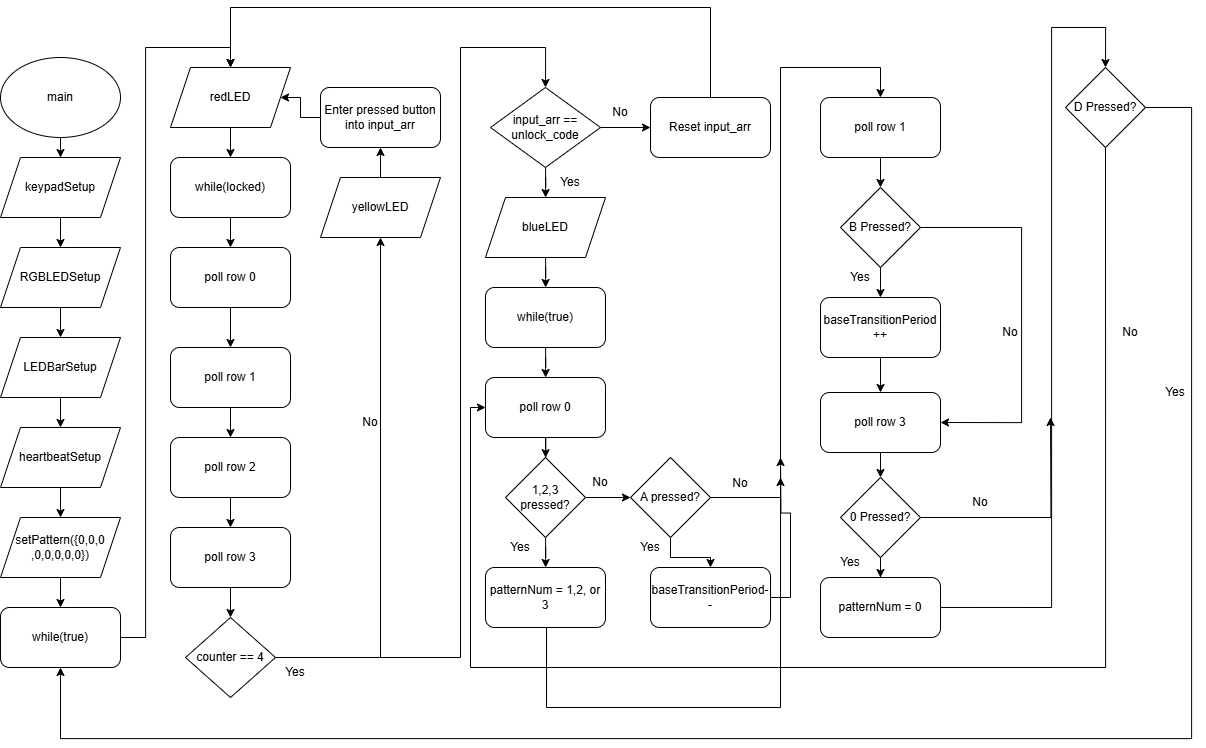

The diagram above was exported from draw.io. Its source (the exported page's mxGraphModel, read from the mxfile embedded in the PNG):
<mxGraphModel dx="2298" dy="1018" grid="1" gridSize="10" guides="1" tooltips="1" connect="1" arrows="1" fold="1" page="1" pageScale="1" pageWidth="850" pageHeight="1100" math="0" shadow="0">
  <root>
    <mxCell id="0" />
    <mxCell id="1" parent="0" />
    <mxCell id="oYdP7mIW9Y0o56i0249O-3" value="" style="edgeStyle=orthogonalEdgeStyle;rounded=0;orthogonalLoop=1;jettySize=auto;html=1;" edge="1" parent="1" source="oYdP7mIW9Y0o56i0249O-1" target="oYdP7mIW9Y0o56i0249O-2">
      <mxGeometry relative="1" as="geometry" />
    </mxCell>
    <mxCell id="oYdP7mIW9Y0o56i0249O-1" value="main" style="ellipse;whiteSpace=wrap;html=1;" vertex="1" parent="1">
      <mxGeometry x="130" y="60" width="120" height="80" as="geometry" />
    </mxCell>
    <mxCell id="oYdP7mIW9Y0o56i0249O-5" value="" style="edgeStyle=orthogonalEdgeStyle;rounded=0;orthogonalLoop=1;jettySize=auto;html=1;" edge="1" parent="1" source="oYdP7mIW9Y0o56i0249O-2" target="oYdP7mIW9Y0o56i0249O-4">
      <mxGeometry relative="1" as="geometry" />
    </mxCell>
    <mxCell id="oYdP7mIW9Y0o56i0249O-2" value="keypadSetup" style="shape=parallelogram;perimeter=parallelogramPerimeter;whiteSpace=wrap;html=1;fixedSize=1;" vertex="1" parent="1">
      <mxGeometry x="130" y="160" width="120" height="60" as="geometry" />
    </mxCell>
    <mxCell id="oYdP7mIW9Y0o56i0249O-7" value="" style="edgeStyle=orthogonalEdgeStyle;rounded=0;orthogonalLoop=1;jettySize=auto;html=1;" edge="1" parent="1" source="oYdP7mIW9Y0o56i0249O-4" target="oYdP7mIW9Y0o56i0249O-6">
      <mxGeometry relative="1" as="geometry" />
    </mxCell>
    <mxCell id="oYdP7mIW9Y0o56i0249O-4" value="RGBLEDSetup" style="shape=parallelogram;perimeter=parallelogramPerimeter;whiteSpace=wrap;html=1;fixedSize=1;" vertex="1" parent="1">
      <mxGeometry x="130" y="250" width="120" height="60" as="geometry" />
    </mxCell>
    <mxCell id="oYdP7mIW9Y0o56i0249O-9" value="" style="edgeStyle=orthogonalEdgeStyle;rounded=0;orthogonalLoop=1;jettySize=auto;html=1;" edge="1" parent="1" source="oYdP7mIW9Y0o56i0249O-6" target="oYdP7mIW9Y0o56i0249O-8">
      <mxGeometry relative="1" as="geometry" />
    </mxCell>
    <mxCell id="oYdP7mIW9Y0o56i0249O-6" value="LEDBarSetup" style="shape=parallelogram;perimeter=parallelogramPerimeter;whiteSpace=wrap;html=1;fixedSize=1;" vertex="1" parent="1">
      <mxGeometry x="130" y="340" width="120" height="60" as="geometry" />
    </mxCell>
    <mxCell id="oYdP7mIW9Y0o56i0249O-11" value="" style="edgeStyle=orthogonalEdgeStyle;rounded=0;orthogonalLoop=1;jettySize=auto;html=1;" edge="1" parent="1" source="oYdP7mIW9Y0o56i0249O-8" target="oYdP7mIW9Y0o56i0249O-10">
      <mxGeometry relative="1" as="geometry" />
    </mxCell>
    <mxCell id="oYdP7mIW9Y0o56i0249O-8" value="heartbeatSetup" style="shape=parallelogram;perimeter=parallelogramPerimeter;whiteSpace=wrap;html=1;fixedSize=1;" vertex="1" parent="1">
      <mxGeometry x="130" y="430" width="120" height="60" as="geometry" />
    </mxCell>
    <mxCell id="oYdP7mIW9Y0o56i0249O-13" value="" style="edgeStyle=orthogonalEdgeStyle;rounded=0;orthogonalLoop=1;jettySize=auto;html=1;" edge="1" parent="1" source="oYdP7mIW9Y0o56i0249O-10" target="oYdP7mIW9Y0o56i0249O-12">
      <mxGeometry relative="1" as="geometry" />
    </mxCell>
    <mxCell id="oYdP7mIW9Y0o56i0249O-10" value="setPattern({0,0,0&lt;div&gt;,0,0,0,0,0})&lt;/div&gt;" style="shape=parallelogram;perimeter=parallelogramPerimeter;whiteSpace=wrap;html=1;fixedSize=1;" vertex="1" parent="1">
      <mxGeometry x="130" y="520" width="120" height="60" as="geometry" />
    </mxCell>
    <mxCell id="oYdP7mIW9Y0o56i0249O-18" style="edgeStyle=orthogonalEdgeStyle;rounded=0;orthogonalLoop=1;jettySize=auto;html=1;entryX=0.5;entryY=0;entryDx=0;entryDy=0;" edge="1" parent="1" source="oYdP7mIW9Y0o56i0249O-12" target="oYdP7mIW9Y0o56i0249O-15">
      <mxGeometry relative="1" as="geometry" />
    </mxCell>
    <mxCell id="oYdP7mIW9Y0o56i0249O-12" value="while(true)" style="rounded=1;whiteSpace=wrap;html=1;" vertex="1" parent="1">
      <mxGeometry x="130" y="610" width="120" height="60" as="geometry" />
    </mxCell>
    <mxCell id="oYdP7mIW9Y0o56i0249O-20" value="" style="edgeStyle=orthogonalEdgeStyle;rounded=0;orthogonalLoop=1;jettySize=auto;html=1;" edge="1" parent="1" source="oYdP7mIW9Y0o56i0249O-15" target="oYdP7mIW9Y0o56i0249O-19">
      <mxGeometry relative="1" as="geometry" />
    </mxCell>
    <mxCell id="oYdP7mIW9Y0o56i0249O-15" value="redLED" style="shape=parallelogram;perimeter=parallelogramPerimeter;whiteSpace=wrap;html=1;fixedSize=1;" vertex="1" parent="1">
      <mxGeometry x="300" y="70" width="120" height="60" as="geometry" />
    </mxCell>
    <mxCell id="oYdP7mIW9Y0o56i0249O-22" value="" style="edgeStyle=orthogonalEdgeStyle;rounded=0;orthogonalLoop=1;jettySize=auto;html=1;" edge="1" parent="1" source="oYdP7mIW9Y0o56i0249O-19" target="oYdP7mIW9Y0o56i0249O-21">
      <mxGeometry relative="1" as="geometry" />
    </mxCell>
    <mxCell id="oYdP7mIW9Y0o56i0249O-19" value="while(locked)" style="rounded=1;whiteSpace=wrap;html=1;" vertex="1" parent="1">
      <mxGeometry x="300" y="160" width="120" height="60" as="geometry" />
    </mxCell>
    <mxCell id="oYdP7mIW9Y0o56i0249O-24" value="" style="edgeStyle=orthogonalEdgeStyle;rounded=0;orthogonalLoop=1;jettySize=auto;html=1;" edge="1" parent="1" source="oYdP7mIW9Y0o56i0249O-21" target="oYdP7mIW9Y0o56i0249O-23">
      <mxGeometry relative="1" as="geometry" />
    </mxCell>
    <mxCell id="oYdP7mIW9Y0o56i0249O-21" value="poll row 0" style="rounded=1;whiteSpace=wrap;html=1;" vertex="1" parent="1">
      <mxGeometry x="300" y="250" width="120" height="60" as="geometry" />
    </mxCell>
    <mxCell id="oYdP7mIW9Y0o56i0249O-26" value="" style="edgeStyle=orthogonalEdgeStyle;rounded=0;orthogonalLoop=1;jettySize=auto;html=1;" edge="1" parent="1" source="oYdP7mIW9Y0o56i0249O-23" target="oYdP7mIW9Y0o56i0249O-25">
      <mxGeometry relative="1" as="geometry" />
    </mxCell>
    <mxCell id="oYdP7mIW9Y0o56i0249O-23" value="poll row 1" style="rounded=1;whiteSpace=wrap;html=1;" vertex="1" parent="1">
      <mxGeometry x="300" y="350" width="120" height="60" as="geometry" />
    </mxCell>
    <mxCell id="oYdP7mIW9Y0o56i0249O-28" value="" style="edgeStyle=orthogonalEdgeStyle;rounded=0;orthogonalLoop=1;jettySize=auto;html=1;" edge="1" parent="1" source="oYdP7mIW9Y0o56i0249O-25" target="oYdP7mIW9Y0o56i0249O-27">
      <mxGeometry relative="1" as="geometry" />
    </mxCell>
    <mxCell id="oYdP7mIW9Y0o56i0249O-25" value="poll row 2" style="rounded=1;whiteSpace=wrap;html=1;" vertex="1" parent="1">
      <mxGeometry x="300" y="440" width="120" height="60" as="geometry" />
    </mxCell>
    <mxCell id="oYdP7mIW9Y0o56i0249O-30" value="" style="edgeStyle=orthogonalEdgeStyle;rounded=0;orthogonalLoop=1;jettySize=auto;html=1;" edge="1" parent="1" source="oYdP7mIW9Y0o56i0249O-27" target="oYdP7mIW9Y0o56i0249O-29">
      <mxGeometry relative="1" as="geometry" />
    </mxCell>
    <mxCell id="oYdP7mIW9Y0o56i0249O-27" value="poll row 3" style="rounded=1;whiteSpace=wrap;html=1;" vertex="1" parent="1">
      <mxGeometry x="300" y="530" width="120" height="60" as="geometry" />
    </mxCell>
    <mxCell id="oYdP7mIW9Y0o56i0249O-32" style="edgeStyle=orthogonalEdgeStyle;rounded=0;orthogonalLoop=1;jettySize=auto;html=1;entryX=0.5;entryY=0;entryDx=0;entryDy=0;" edge="1" parent="1" source="oYdP7mIW9Y0o56i0249O-29" target="oYdP7mIW9Y0o56i0249O-42">
      <mxGeometry relative="1" as="geometry">
        <mxPoint x="720" y="70" as="targetPoint" />
        <Array as="points">
          <mxPoint x="590" y="660" />
          <mxPoint x="590" y="50" />
          <mxPoint x="675" y="50" />
        </Array>
      </mxGeometry>
    </mxCell>
    <mxCell id="oYdP7mIW9Y0o56i0249O-29" value="counter == 4" style="rhombus;whiteSpace=wrap;html=1;" vertex="1" parent="1">
      <mxGeometry x="315" y="620" width="90" height="80" as="geometry" />
    </mxCell>
    <mxCell id="oYdP7mIW9Y0o56i0249O-40" style="edgeStyle=orthogonalEdgeStyle;rounded=0;orthogonalLoop=1;jettySize=auto;html=1;exitX=0.25;exitY=0;exitDx=0;exitDy=0;entryX=0.5;entryY=1;entryDx=0;entryDy=0;" edge="1" parent="1" source="oYdP7mIW9Y0o56i0249O-33" target="oYdP7mIW9Y0o56i0249O-44">
      <mxGeometry relative="1" as="geometry">
        <mxPoint x="510" y="260" as="targetPoint" />
        <Array as="points">
          <mxPoint x="510" y="660" />
        </Array>
      </mxGeometry>
    </mxCell>
    <mxCell id="oYdP7mIW9Y0o56i0249O-33" value="Yes" style="text;html=1;align=center;verticalAlign=middle;whiteSpace=wrap;rounded=0;" vertex="1" parent="1">
      <mxGeometry x="395" y="660" width="60" height="30" as="geometry" />
    </mxCell>
    <mxCell id="oYdP7mIW9Y0o56i0249O-38" value="No" style="text;html=1;align=center;verticalAlign=middle;whiteSpace=wrap;rounded=0;" vertex="1" parent="1">
      <mxGeometry x="470" y="410" width="60" height="30" as="geometry" />
    </mxCell>
    <mxCell id="oYdP7mIW9Y0o56i0249O-41" style="edgeStyle=orthogonalEdgeStyle;rounded=0;orthogonalLoop=1;jettySize=auto;html=1;entryX=1;entryY=0.5;entryDx=0;entryDy=0;" edge="1" parent="1" source="oYdP7mIW9Y0o56i0249O-39" target="oYdP7mIW9Y0o56i0249O-15">
      <mxGeometry relative="1" as="geometry" />
    </mxCell>
    <mxCell id="oYdP7mIW9Y0o56i0249O-39" value="Enter pressed button into input_arr" style="rounded=1;whiteSpace=wrap;html=1;" vertex="1" parent="1">
      <mxGeometry x="450" y="90" width="120" height="60" as="geometry" />
    </mxCell>
    <mxCell id="oYdP7mIW9Y0o56i0249O-47" value="" style="edgeStyle=orthogonalEdgeStyle;rounded=0;orthogonalLoop=1;jettySize=auto;html=1;" edge="1" parent="1" source="oYdP7mIW9Y0o56i0249O-42" target="oYdP7mIW9Y0o56i0249O-46">
      <mxGeometry relative="1" as="geometry" />
    </mxCell>
    <mxCell id="oYdP7mIW9Y0o56i0249O-50" value="" style="edgeStyle=orthogonalEdgeStyle;rounded=0;orthogonalLoop=1;jettySize=auto;html=1;" edge="1" parent="1" source="oYdP7mIW9Y0o56i0249O-42" target="oYdP7mIW9Y0o56i0249O-49">
      <mxGeometry relative="1" as="geometry" />
    </mxCell>
    <mxCell id="oYdP7mIW9Y0o56i0249O-42" value="input_arr == unlock_code" style="rhombus;whiteSpace=wrap;html=1;" vertex="1" parent="1">
      <mxGeometry x="620" y="90" width="110" height="80" as="geometry" />
    </mxCell>
    <mxCell id="oYdP7mIW9Y0o56i0249O-45" value="" style="edgeStyle=orthogonalEdgeStyle;rounded=0;orthogonalLoop=1;jettySize=auto;html=1;" edge="1" parent="1" source="oYdP7mIW9Y0o56i0249O-44" target="oYdP7mIW9Y0o56i0249O-39">
      <mxGeometry relative="1" as="geometry" />
    </mxCell>
    <mxCell id="oYdP7mIW9Y0o56i0249O-44" value="yellowLED" style="shape=parallelogram;perimeter=parallelogramPerimeter;whiteSpace=wrap;html=1;fixedSize=1;" vertex="1" parent="1">
      <mxGeometry x="450" y="180" width="120" height="60" as="geometry" />
    </mxCell>
    <mxCell id="oYdP7mIW9Y0o56i0249O-54" value="" style="edgeStyle=orthogonalEdgeStyle;rounded=0;orthogonalLoop=1;jettySize=auto;html=1;" edge="1" parent="1" source="oYdP7mIW9Y0o56i0249O-46" target="oYdP7mIW9Y0o56i0249O-53">
      <mxGeometry relative="1" as="geometry" />
    </mxCell>
    <mxCell id="oYdP7mIW9Y0o56i0249O-46" value="blueLED" style="shape=parallelogram;perimeter=parallelogramPerimeter;whiteSpace=wrap;html=1;fixedSize=1;" vertex="1" parent="1">
      <mxGeometry x="615" y="200" width="120" height="60" as="geometry" />
    </mxCell>
    <mxCell id="oYdP7mIW9Y0o56i0249O-48" value="Yes" style="text;html=1;align=center;verticalAlign=middle;whiteSpace=wrap;rounded=0;" vertex="1" parent="1">
      <mxGeometry x="670" y="170" width="60" height="30" as="geometry" />
    </mxCell>
    <mxCell id="oYdP7mIW9Y0o56i0249O-52" style="edgeStyle=orthogonalEdgeStyle;rounded=0;orthogonalLoop=1;jettySize=auto;html=1;entryX=0.5;entryY=0;entryDx=0;entryDy=0;" edge="1" parent="1" source="oYdP7mIW9Y0o56i0249O-49" target="oYdP7mIW9Y0o56i0249O-15">
      <mxGeometry relative="1" as="geometry">
        <mxPoint x="840" y="10" as="targetPoint" />
        <Array as="points">
          <mxPoint x="840" y="10" />
          <mxPoint x="360" y="10" />
        </Array>
      </mxGeometry>
    </mxCell>
    <mxCell id="oYdP7mIW9Y0o56i0249O-49" value="Reset input_arr" style="rounded=1;whiteSpace=wrap;html=1;" vertex="1" parent="1">
      <mxGeometry x="780" y="100" width="120" height="60" as="geometry" />
    </mxCell>
    <mxCell id="oYdP7mIW9Y0o56i0249O-51" value="No" style="text;html=1;align=center;verticalAlign=middle;whiteSpace=wrap;rounded=0;" vertex="1" parent="1">
      <mxGeometry x="720" y="100" width="60" height="30" as="geometry" />
    </mxCell>
    <mxCell id="oYdP7mIW9Y0o56i0249O-56" value="" style="edgeStyle=orthogonalEdgeStyle;rounded=0;orthogonalLoop=1;jettySize=auto;html=1;" edge="1" parent="1" source="oYdP7mIW9Y0o56i0249O-53" target="oYdP7mIW9Y0o56i0249O-55">
      <mxGeometry relative="1" as="geometry" />
    </mxCell>
    <mxCell id="oYdP7mIW9Y0o56i0249O-53" value="while(true)" style="rounded=1;whiteSpace=wrap;html=1;" vertex="1" parent="1">
      <mxGeometry x="615" y="290" width="120" height="60" as="geometry" />
    </mxCell>
    <mxCell id="oYdP7mIW9Y0o56i0249O-58" value="" style="edgeStyle=orthogonalEdgeStyle;rounded=0;orthogonalLoop=1;jettySize=auto;html=1;" edge="1" parent="1" source="oYdP7mIW9Y0o56i0249O-55" target="oYdP7mIW9Y0o56i0249O-57">
      <mxGeometry relative="1" as="geometry" />
    </mxCell>
    <mxCell id="oYdP7mIW9Y0o56i0249O-55" value="poll row 0" style="rounded=1;whiteSpace=wrap;html=1;" vertex="1" parent="1">
      <mxGeometry x="615" y="380" width="120" height="60" as="geometry" />
    </mxCell>
    <mxCell id="oYdP7mIW9Y0o56i0249O-60" value="" style="edgeStyle=orthogonalEdgeStyle;rounded=0;orthogonalLoop=1;jettySize=auto;html=1;" edge="1" parent="1" source="oYdP7mIW9Y0o56i0249O-57" target="oYdP7mIW9Y0o56i0249O-59">
      <mxGeometry relative="1" as="geometry" />
    </mxCell>
    <mxCell id="oYdP7mIW9Y0o56i0249O-64" value="" style="edgeStyle=orthogonalEdgeStyle;rounded=0;orthogonalLoop=1;jettySize=auto;html=1;" edge="1" parent="1" source="oYdP7mIW9Y0o56i0249O-57" target="oYdP7mIW9Y0o56i0249O-63">
      <mxGeometry relative="1" as="geometry" />
    </mxCell>
    <mxCell id="oYdP7mIW9Y0o56i0249O-57" value="1,2,3 pressed?" style="rhombus;whiteSpace=wrap;html=1;" vertex="1" parent="1">
      <mxGeometry x="635" y="460" width="80" height="80" as="geometry" />
    </mxCell>
    <mxCell id="oYdP7mIW9Y0o56i0249O-73" style="edgeStyle=orthogonalEdgeStyle;rounded=0;orthogonalLoop=1;jettySize=auto;html=1;" edge="1" parent="1" source="oYdP7mIW9Y0o56i0249O-59">
      <mxGeometry relative="1" as="geometry">
        <mxPoint x="910" y="480" as="targetPoint" />
        <Array as="points">
          <mxPoint x="676" y="710" />
          <mxPoint x="910" y="710" />
        </Array>
      </mxGeometry>
    </mxCell>
    <mxCell id="oYdP7mIW9Y0o56i0249O-59" value="patternNum = 1,2, or 3" style="rounded=1;whiteSpace=wrap;html=1;" vertex="1" parent="1">
      <mxGeometry x="615" y="570" width="120" height="60" as="geometry" />
    </mxCell>
    <mxCell id="oYdP7mIW9Y0o56i0249O-61" value="Yes" style="text;html=1;align=center;verticalAlign=middle;whiteSpace=wrap;rounded=0;" vertex="1" parent="1">
      <mxGeometry x="620" y="535" width="60" height="30" as="geometry" />
    </mxCell>
    <mxCell id="oYdP7mIW9Y0o56i0249O-67" style="edgeStyle=orthogonalEdgeStyle;rounded=0;orthogonalLoop=1;jettySize=auto;html=1;entryX=0.5;entryY=0;entryDx=0;entryDy=0;" edge="1" parent="1" source="oYdP7mIW9Y0o56i0249O-63" target="oYdP7mIW9Y0o56i0249O-66">
      <mxGeometry relative="1" as="geometry" />
    </mxCell>
    <mxCell id="oYdP7mIW9Y0o56i0249O-70" style="edgeStyle=orthogonalEdgeStyle;rounded=0;orthogonalLoop=1;jettySize=auto;html=1;entryX=0.5;entryY=0;entryDx=0;entryDy=0;" edge="1" parent="1" source="oYdP7mIW9Y0o56i0249O-63" target="oYdP7mIW9Y0o56i0249O-69">
      <mxGeometry relative="1" as="geometry">
        <mxPoint x="920" y="158.77194053248354" as="targetPoint" />
        <Array as="points">
          <mxPoint x="910" y="500" />
          <mxPoint x="910" y="70" />
          <mxPoint x="1010" y="70" />
        </Array>
      </mxGeometry>
    </mxCell>
    <mxCell id="oYdP7mIW9Y0o56i0249O-63" value="A pressed?" style="rhombus;whiteSpace=wrap;html=1;" vertex="1" parent="1">
      <mxGeometry x="760" y="460" width="80" height="80" as="geometry" />
    </mxCell>
    <mxCell id="oYdP7mIW9Y0o56i0249O-65" value="No" style="text;html=1;align=center;verticalAlign=middle;whiteSpace=wrap;rounded=0;" vertex="1" parent="1">
      <mxGeometry x="700" y="470" width="60" height="30" as="geometry" />
    </mxCell>
    <mxCell id="oYdP7mIW9Y0o56i0249O-72" style="edgeStyle=orthogonalEdgeStyle;rounded=0;orthogonalLoop=1;jettySize=auto;html=1;" edge="1" parent="1" source="oYdP7mIW9Y0o56i0249O-66">
      <mxGeometry relative="1" as="geometry">
        <mxPoint x="910" y="460" as="targetPoint" />
      </mxGeometry>
    </mxCell>
    <mxCell id="oYdP7mIW9Y0o56i0249O-66" value="baseTransitionPeriod--" style="rounded=1;whiteSpace=wrap;html=1;" vertex="1" parent="1">
      <mxGeometry x="780" y="570" width="120" height="60" as="geometry" />
    </mxCell>
    <mxCell id="oYdP7mIW9Y0o56i0249O-68" value="Yes" style="text;html=1;align=center;verticalAlign=middle;whiteSpace=wrap;rounded=0;" vertex="1" parent="1">
      <mxGeometry x="750" y="535" width="60" height="30" as="geometry" />
    </mxCell>
    <mxCell id="oYdP7mIW9Y0o56i0249O-75" value="" style="edgeStyle=orthogonalEdgeStyle;rounded=0;orthogonalLoop=1;jettySize=auto;html=1;" edge="1" parent="1" source="oYdP7mIW9Y0o56i0249O-69" target="oYdP7mIW9Y0o56i0249O-74">
      <mxGeometry relative="1" as="geometry" />
    </mxCell>
    <mxCell id="oYdP7mIW9Y0o56i0249O-69" value="poll row 1" style="rounded=1;whiteSpace=wrap;html=1;" vertex="1" parent="1">
      <mxGeometry x="950" y="100" width="120" height="60" as="geometry" />
    </mxCell>
    <mxCell id="oYdP7mIW9Y0o56i0249O-71" value="No" style="text;html=1;align=center;verticalAlign=middle;whiteSpace=wrap;rounded=0;" vertex="1" parent="1">
      <mxGeometry x="840" y="471" width="60" height="30" as="geometry" />
    </mxCell>
    <mxCell id="oYdP7mIW9Y0o56i0249O-77" value="" style="edgeStyle=orthogonalEdgeStyle;rounded=0;orthogonalLoop=1;jettySize=auto;html=1;" edge="1" parent="1" source="oYdP7mIW9Y0o56i0249O-74" target="oYdP7mIW9Y0o56i0249O-76">
      <mxGeometry relative="1" as="geometry" />
    </mxCell>
    <mxCell id="oYdP7mIW9Y0o56i0249O-81" style="edgeStyle=orthogonalEdgeStyle;rounded=0;orthogonalLoop=1;jettySize=auto;html=1;entryX=1;entryY=0.5;entryDx=0;entryDy=0;" edge="1" parent="1" source="oYdP7mIW9Y0o56i0249O-74" target="oYdP7mIW9Y0o56i0249O-79">
      <mxGeometry relative="1" as="geometry">
        <mxPoint x="1110" y="440" as="targetPoint" />
        <Array as="points">
          <mxPoint x="1151" y="230" />
          <mxPoint x="1151" y="425" />
        </Array>
      </mxGeometry>
    </mxCell>
    <mxCell id="oYdP7mIW9Y0o56i0249O-74" value="B Pressed?" style="rhombus;whiteSpace=wrap;html=1;" vertex="1" parent="1">
      <mxGeometry x="970" y="190" width="80" height="80" as="geometry" />
    </mxCell>
    <mxCell id="oYdP7mIW9Y0o56i0249O-80" value="" style="edgeStyle=orthogonalEdgeStyle;rounded=0;orthogonalLoop=1;jettySize=auto;html=1;" edge="1" parent="1" source="oYdP7mIW9Y0o56i0249O-76" target="oYdP7mIW9Y0o56i0249O-79">
      <mxGeometry relative="1" as="geometry" />
    </mxCell>
    <mxCell id="oYdP7mIW9Y0o56i0249O-76" value="baseTransitionPeriod&lt;div&gt;++&lt;/div&gt;" style="rounded=1;whiteSpace=wrap;html=1;" vertex="1" parent="1">
      <mxGeometry x="950" y="300" width="120" height="60" as="geometry" />
    </mxCell>
    <mxCell id="oYdP7mIW9Y0o56i0249O-78" value="Yes" style="text;html=1;align=center;verticalAlign=middle;whiteSpace=wrap;rounded=0;" vertex="1" parent="1">
      <mxGeometry x="960" y="265" width="60" height="30" as="geometry" />
    </mxCell>
    <mxCell id="oYdP7mIW9Y0o56i0249O-84" value="" style="edgeStyle=orthogonalEdgeStyle;rounded=0;orthogonalLoop=1;jettySize=auto;html=1;" edge="1" parent="1" source="oYdP7mIW9Y0o56i0249O-79" target="oYdP7mIW9Y0o56i0249O-83">
      <mxGeometry relative="1" as="geometry" />
    </mxCell>
    <mxCell id="oYdP7mIW9Y0o56i0249O-79" value="poll row 3" style="rounded=1;whiteSpace=wrap;html=1;" vertex="1" parent="1">
      <mxGeometry x="950" y="395" width="120" height="60" as="geometry" />
    </mxCell>
    <mxCell id="oYdP7mIW9Y0o56i0249O-82" value="No" style="text;html=1;align=center;verticalAlign=middle;whiteSpace=wrap;rounded=0;" vertex="1" parent="1">
      <mxGeometry x="1110" y="320" width="60" height="30" as="geometry" />
    </mxCell>
    <mxCell id="oYdP7mIW9Y0o56i0249O-86" value="" style="edgeStyle=orthogonalEdgeStyle;rounded=0;orthogonalLoop=1;jettySize=auto;html=1;" edge="1" parent="1" source="oYdP7mIW9Y0o56i0249O-83" target="oYdP7mIW9Y0o56i0249O-85">
      <mxGeometry relative="1" as="geometry" />
    </mxCell>
    <mxCell id="oYdP7mIW9Y0o56i0249O-90" style="edgeStyle=orthogonalEdgeStyle;rounded=0;orthogonalLoop=1;jettySize=auto;html=1;" edge="1" parent="1" source="oYdP7mIW9Y0o56i0249O-83">
      <mxGeometry relative="1" as="geometry">
        <mxPoint x="1180" y="420" as="targetPoint" />
      </mxGeometry>
    </mxCell>
    <mxCell id="oYdP7mIW9Y0o56i0249O-83" value="0 Pressed?" style="rhombus;whiteSpace=wrap;html=1;" vertex="1" parent="1">
      <mxGeometry x="970" y="480" width="80" height="80" as="geometry" />
    </mxCell>
    <mxCell id="oYdP7mIW9Y0o56i0249O-89" style="edgeStyle=orthogonalEdgeStyle;rounded=0;orthogonalLoop=1;jettySize=auto;html=1;entryX=0.5;entryY=0;entryDx=0;entryDy=0;" edge="1" parent="1" target="oYdP7mIW9Y0o56i0249O-88">
      <mxGeometry relative="1" as="geometry">
        <mxPoint x="1180" y="29.96" as="targetPoint" />
        <mxPoint x="1070.0000000000002" y="609.957037037037" as="sourcePoint" />
        <Array as="points">
          <mxPoint x="1181" y="610" />
          <mxPoint x="1181" y="30" />
          <mxPoint x="1235" y="30" />
        </Array>
      </mxGeometry>
    </mxCell>
    <mxCell id="oYdP7mIW9Y0o56i0249O-85" value="patternNum = 0" style="rounded=1;whiteSpace=wrap;html=1;" vertex="1" parent="1">
      <mxGeometry x="950" y="580" width="120" height="60" as="geometry" />
    </mxCell>
    <mxCell id="oYdP7mIW9Y0o56i0249O-87" value="Yes" style="text;html=1;align=center;verticalAlign=middle;whiteSpace=wrap;rounded=0;" vertex="1" parent="1">
      <mxGeometry x="950" y="550" width="60" height="30" as="geometry" />
    </mxCell>
    <mxCell id="oYdP7mIW9Y0o56i0249O-92" style="edgeStyle=orthogonalEdgeStyle;rounded=0;orthogonalLoop=1;jettySize=auto;html=1;entryX=0.5;entryY=1;entryDx=0;entryDy=0;" edge="1" parent="1" source="oYdP7mIW9Y0o56i0249O-88" target="oYdP7mIW9Y0o56i0249O-12">
      <mxGeometry relative="1" as="geometry">
        <mxPoint x="1320" y="741" as="targetPoint" />
        <Array as="points">
          <mxPoint x="1321" y="110" />
          <mxPoint x="1321" y="741" />
          <mxPoint x="190" y="741" />
        </Array>
      </mxGeometry>
    </mxCell>
    <mxCell id="oYdP7mIW9Y0o56i0249O-94" style="edgeStyle=orthogonalEdgeStyle;rounded=0;orthogonalLoop=1;jettySize=auto;html=1;exitX=0.5;exitY=1;exitDx=0;exitDy=0;entryX=0;entryY=0.5;entryDx=0;entryDy=0;" edge="1" parent="1" source="oYdP7mIW9Y0o56i0249O-88" target="oYdP7mIW9Y0o56i0249O-55">
      <mxGeometry relative="1" as="geometry">
        <mxPoint x="600" y="410" as="targetPoint" />
        <Array as="points">
          <mxPoint x="1235" y="670" />
          <mxPoint x="600" y="670" />
          <mxPoint x="600" y="410" />
        </Array>
      </mxGeometry>
    </mxCell>
    <mxCell id="oYdP7mIW9Y0o56i0249O-88" value="D Pressed?" style="rhombus;whiteSpace=wrap;html=1;" vertex="1" parent="1">
      <mxGeometry x="1195" y="70" width="80" height="80" as="geometry" />
    </mxCell>
    <mxCell id="oYdP7mIW9Y0o56i0249O-91" value="No" style="text;html=1;align=center;verticalAlign=middle;whiteSpace=wrap;rounded=0;" vertex="1" parent="1">
      <mxGeometry x="1080" y="490" width="60" height="30" as="geometry" />
    </mxCell>
    <mxCell id="oYdP7mIW9Y0o56i0249O-93" value="Yes" style="text;html=1;align=center;verticalAlign=middle;whiteSpace=wrap;rounded=0;" vertex="1" parent="1">
      <mxGeometry x="1275" y="380" width="60" height="30" as="geometry" />
    </mxCell>
    <mxCell id="oYdP7mIW9Y0o56i0249O-95" value="No" style="text;html=1;align=center;verticalAlign=middle;whiteSpace=wrap;rounded=0;" vertex="1" parent="1">
      <mxGeometry x="1230" y="320" width="60" height="30" as="geometry" />
    </mxCell>
  </root>
</mxGraphModel>